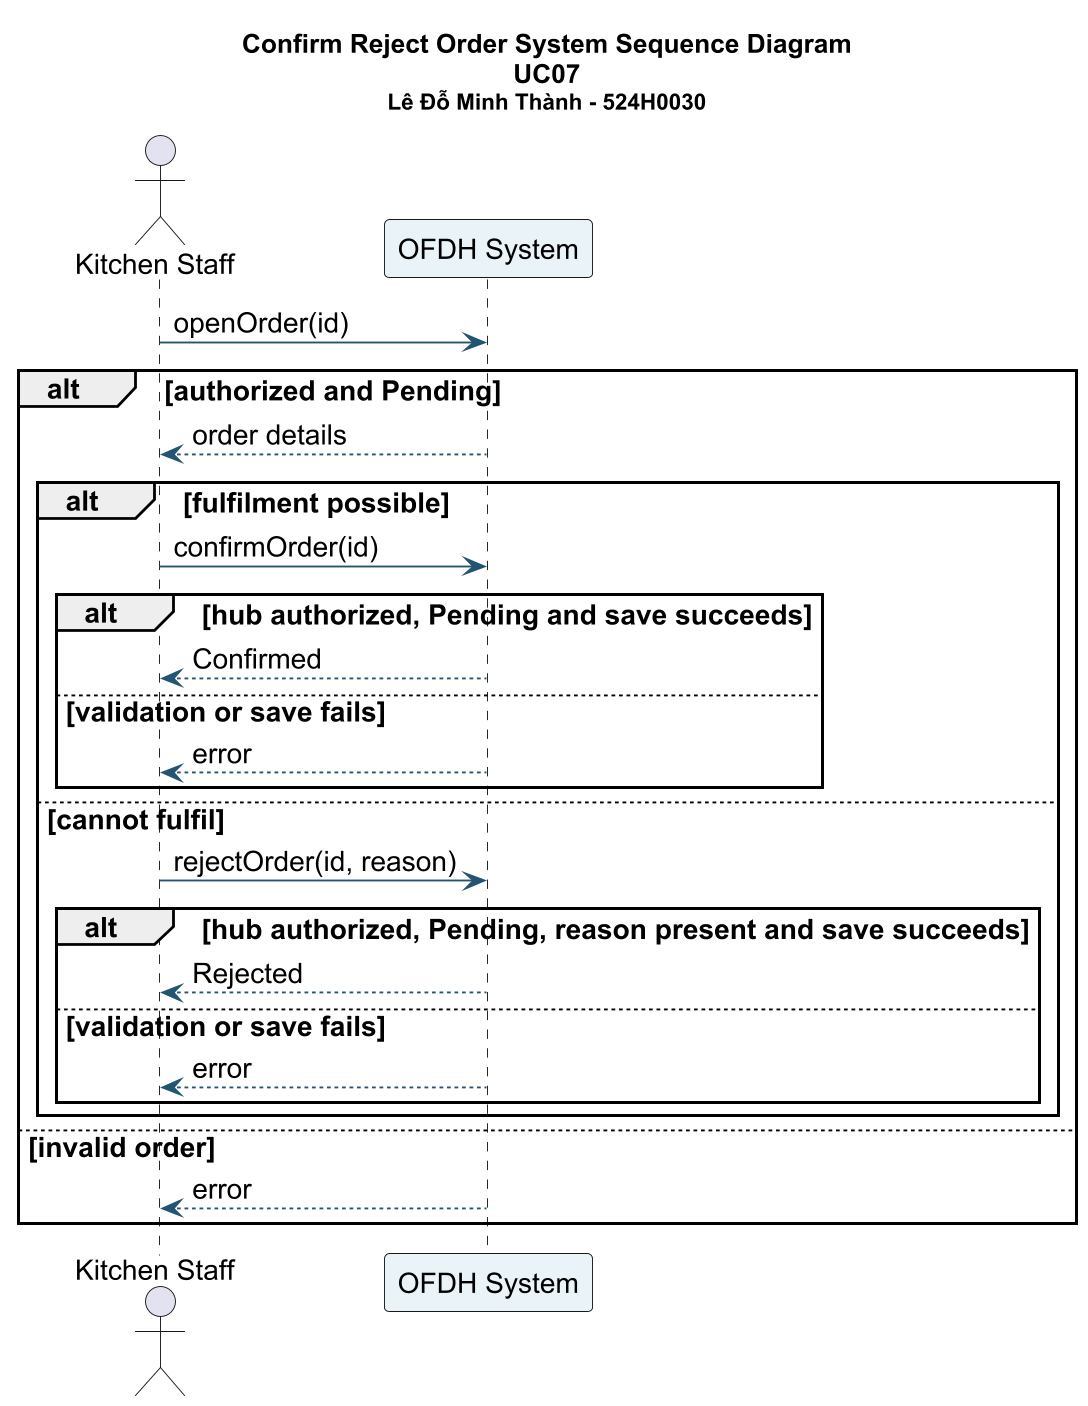

The diagram above was rendered by PlantUML. Its source (embedded in the PNG):
@startuml
skinparam backgroundColor #FFFFFF
skinparam defaultFontName Arial
skinparam defaultFontSize 15
skinparam shadowing false
skinparam ArrowColor #235573
skinparam activityBackgroundColor #EAF4F8
skinparam classBackgroundColor #EAF4F8
skinparam stateBackgroundColor #EAF4F8
skinparam sequenceParticipantBackgroundColor #EAF4F8
skinparam dpi 180
title Confirm Reject Order System Sequence Diagram\nUC07\n<size:12>Lê Đỗ Minh Thành - 524H0030</size>
actor "Kitchen Staff" as A
participant "OFDH System" as S
A -> S : openOrder(id)
alt authorized and Pending
S --> A : order details
alt fulfilment possible
A -> S : confirmOrder(id)
alt hub authorized, Pending and save succeeds
S --> A : Confirmed
else validation or save fails
S --> A : error
end
else cannot fulfil
A -> S : rejectOrder(id, reason)
alt hub authorized, Pending, reason present and save succeeds
S --> A : Rejected
else validation or save fails
S --> A : error
end
end
else invalid order
S --> A : error
end
@enduml